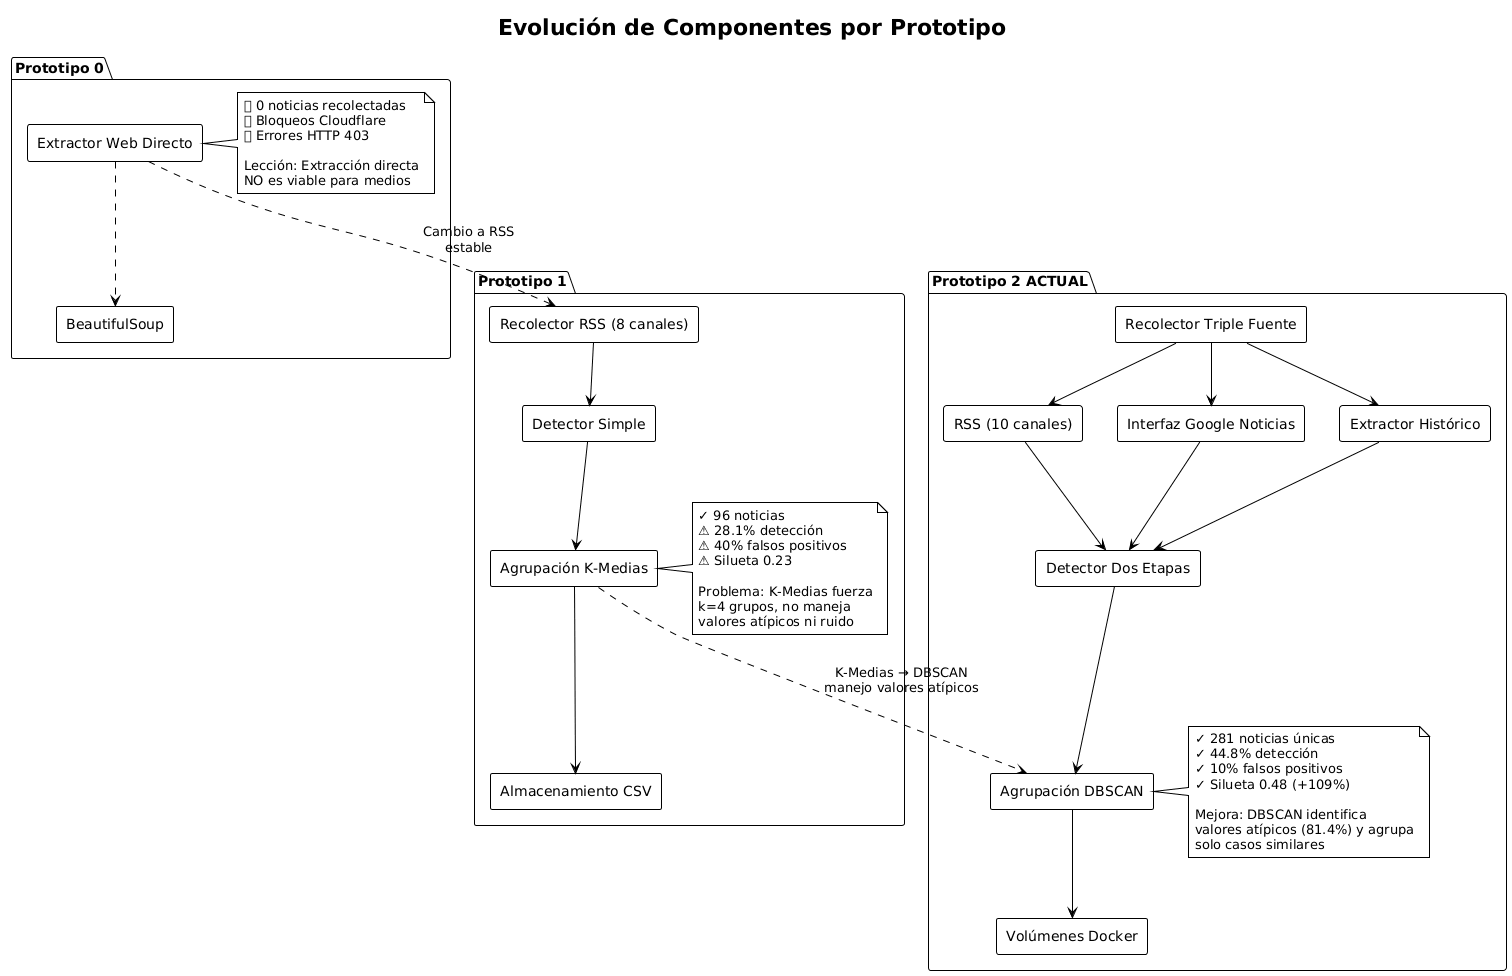

The diagram above was rendered by PlantUML. Its source (embedded in the PNG):
@startuml
!theme plain
skinparam componentStyle rectangle

title Evolución de Componentes por Prototipo

package "Prototipo 0" {
    component [Extractor Web Directo] as p0_scraper
    component [BeautifulSoup] as p0_bs
    
    p0_scraper ..> p0_bs
    
    note right of p0_scraper
        ❌ 0 noticias recolectadas
        ❌ Bloqueos Cloudflare
        ❌ Errores HTTP 403
        
        Lección: Extracción directa
        NO es viable para medios
    end note
}

package "Prototipo 1" {
    component [Recolector RSS (8 canales)] as p1_rss
    component [Detector Simple] as p1_detector
    component [Agrupación K-Medias] as p1_kmeans
    component [Almacenamiento CSV] as p1_csv
    
    p1_rss --> p1_detector
    p1_detector --> p1_kmeans
    p1_kmeans --> p1_csv
    
    note right of p1_kmeans
        ✓ 96 noticias
        ⚠ 28.1% detección
        ⚠ 40% falsos positivos
        ⚠ Silueta 0.23
        
        Problema: K-Medias fuerza
        k=4 grupos, no maneja
        valores atípicos ni ruido
    end note
}

package "Prototipo 2 ACTUAL" {
    component [Recolector Triple Fuente] as p2_collector
    component [RSS (10 canales)] as p2_rss
    component [Interfaz Google Noticias] as p2_gnews
    component [Extractor Histórico] as p2_hist
    component [Detector Dos Etapas] as p2_detector
    component [Agrupación DBSCAN] as p2_dbscan
    component [Volúmenes Docker] as p2_docker
    
    p2_collector --> p2_rss
    p2_collector --> p2_gnews
    p2_collector --> p2_hist
    p2_rss --> p2_detector
    p2_gnews --> p2_detector
    p2_hist --> p2_detector
    p2_detector --> p2_dbscan
    p2_dbscan --> p2_docker
    
    note right of p2_dbscan
        ✓ 281 noticias únicas
        ✓ 44.8% detección
        ✓ 10% falsos positivos
        ✓ Silueta 0.48 (+109%)
        
        Mejora: DBSCAN identifica
        valores atípicos (81.4%) y agrupa
        solo casos similares
    end note
}

p0_scraper .down.> p1_rss : "Cambio a RSS\nestable"
p1_kmeans .down.> p2_dbscan : "K-Medias → DBSCAN\nmanejo valores atípicos"
@enduml